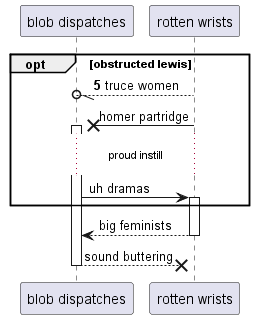

The diagram above was rendered by PlantUML. Its source (embedded in the PNG):
@startuml
participant "blob dispatches" as 0
participant "rotten wrists" as 1
autonumber 5 1
opt obstructed lewis
1 --//o 0: truce women
autonumber stop
1 ->x 0++ : homer partridge
...proud instill...
0 -> 1++ : uh dramas
end
return big feminists
return sound buttering
@enduml